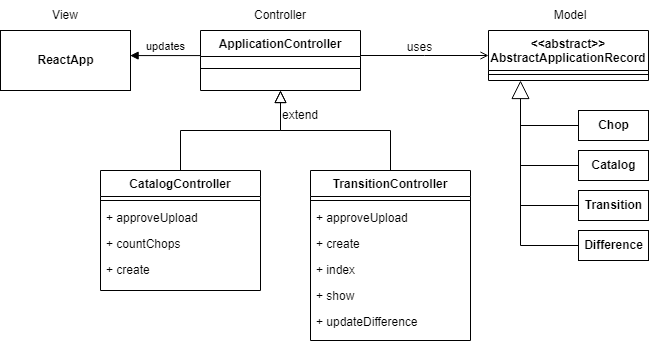

The diagram above was exported from draw.io. Its source (the exported page's mxGraphModel, read from the mxfile embedded in the PNG):
<mxGraphModel dx="782" dy="468" grid="1" gridSize="10" guides="1" tooltips="1" connect="1" arrows="1" fold="1" page="1" pageScale="1" pageWidth="827" pageHeight="1169" math="0" shadow="0">
  <root>
    <mxCell id="WIyWlLk6GJQsqaUBKTNV-0" />
    <mxCell id="WIyWlLk6GJQsqaUBKTNV-1" parent="WIyWlLk6GJQsqaUBKTNV-0" />
    <mxCell id="zkfFHV4jXpPFQw0GAbJ--0" value="ApplicationController" style="swimlane;fontStyle=1;align=center;verticalAlign=top;childLayout=stackLayout;horizontal=1;startSize=26;horizontalStack=0;resizeParent=1;resizeLast=0;collapsible=1;marginBottom=0;rounded=0;shadow=0;strokeWidth=1;" parent="WIyWlLk6GJQsqaUBKTNV-1" vertex="1">
      <mxGeometry x="220" y="120" width="160" height="60" as="geometry">
        <mxRectangle x="230" y="140" width="160" height="26" as="alternateBounds" />
      </mxGeometry>
    </mxCell>
    <mxCell id="zkfFHV4jXpPFQw0GAbJ--4" value="" style="line;html=1;strokeWidth=1;align=left;verticalAlign=middle;spacingTop=-1;spacingLeft=3;spacingRight=3;rotatable=0;labelPosition=right;points=[];portConstraint=eastwest;" parent="zkfFHV4jXpPFQw0GAbJ--0" vertex="1">
      <mxGeometry y="26" width="160" height="24" as="geometry" />
    </mxCell>
    <mxCell id="zkfFHV4jXpPFQw0GAbJ--6" value="CatalogController" style="swimlane;fontStyle=1;align=center;verticalAlign=top;childLayout=stackLayout;horizontal=1;startSize=26;horizontalStack=0;resizeParent=1;resizeLast=0;collapsible=1;marginBottom=0;rounded=0;shadow=0;strokeWidth=1;" parent="WIyWlLk6GJQsqaUBKTNV-1" vertex="1">
      <mxGeometry x="120" y="260" width="160" height="120" as="geometry">
        <mxRectangle x="130" y="380" width="160" height="26" as="alternateBounds" />
      </mxGeometry>
    </mxCell>
    <mxCell id="zkfFHV4jXpPFQw0GAbJ--9" value="" style="line;html=1;strokeWidth=1;align=left;verticalAlign=middle;spacingTop=-1;spacingLeft=3;spacingRight=3;rotatable=0;labelPosition=right;points=[];portConstraint=eastwest;" parent="zkfFHV4jXpPFQw0GAbJ--6" vertex="1">
      <mxGeometry y="26" width="160" height="8" as="geometry" />
    </mxCell>
    <mxCell id="zkfFHV4jXpPFQw0GAbJ--10" value="+ approveUpload" style="text;align=left;verticalAlign=top;spacingLeft=4;spacingRight=4;overflow=hidden;rotatable=0;points=[[0,0.5],[1,0.5]];portConstraint=eastwest;fontStyle=0" parent="zkfFHV4jXpPFQw0GAbJ--6" vertex="1">
      <mxGeometry y="34" width="160" height="26" as="geometry" />
    </mxCell>
    <mxCell id="-a1d_6VpZLcX-VQq3QL3-11" value="+ countChops&#10;" style="text;align=left;verticalAlign=top;spacingLeft=4;spacingRight=4;overflow=hidden;rotatable=0;points=[[0,0.5],[1,0.5]];portConstraint=eastwest;fontStyle=0" parent="zkfFHV4jXpPFQw0GAbJ--6" vertex="1">
      <mxGeometry y="60" width="160" height="26" as="geometry" />
    </mxCell>
    <mxCell id="-a1d_6VpZLcX-VQq3QL3-12" value="+ create" style="text;align=left;verticalAlign=top;spacingLeft=4;spacingRight=4;overflow=hidden;rotatable=0;points=[[0,0.5],[1,0.5]];portConstraint=eastwest;fontStyle=0" parent="zkfFHV4jXpPFQw0GAbJ--6" vertex="1">
      <mxGeometry y="86" width="160" height="26" as="geometry" />
    </mxCell>
    <mxCell id="zkfFHV4jXpPFQw0GAbJ--12" value="" style="endArrow=block;endSize=10;endFill=0;shadow=0;strokeWidth=1;rounded=0;edgeStyle=elbowEdgeStyle;elbow=vertical;verticalAlign=bottom;" parent="WIyWlLk6GJQsqaUBKTNV-1" source="zkfFHV4jXpPFQw0GAbJ--6" target="zkfFHV4jXpPFQw0GAbJ--0" edge="1">
      <mxGeometry width="160" relative="1" as="geometry">
        <mxPoint x="200" y="203" as="sourcePoint" />
        <mxPoint x="200" y="203" as="targetPoint" />
      </mxGeometry>
    </mxCell>
    <mxCell id="zkfFHV4jXpPFQw0GAbJ--13" value="TransitionController" style="swimlane;fontStyle=1;align=center;verticalAlign=top;childLayout=stackLayout;horizontal=1;startSize=26;horizontalStack=0;resizeParent=1;resizeLast=0;collapsible=1;marginBottom=0;rounded=0;shadow=0;strokeWidth=1;" parent="WIyWlLk6GJQsqaUBKTNV-1" vertex="1">
      <mxGeometry x="330" y="260" width="160" height="170" as="geometry">
        <mxRectangle x="340" y="380" width="170" height="26" as="alternateBounds" />
      </mxGeometry>
    </mxCell>
    <mxCell id="zkfFHV4jXpPFQw0GAbJ--15" value="" style="line;html=1;strokeWidth=1;align=left;verticalAlign=middle;spacingTop=-1;spacingLeft=3;spacingRight=3;rotatable=0;labelPosition=right;points=[];portConstraint=eastwest;" parent="zkfFHV4jXpPFQw0GAbJ--13" vertex="1">
      <mxGeometry y="26" width="160" height="8" as="geometry" />
    </mxCell>
    <mxCell id="-a1d_6VpZLcX-VQq3QL3-1" value="+ approveUpload" style="text;align=left;verticalAlign=top;spacingLeft=4;spacingRight=4;overflow=hidden;rotatable=0;points=[[0,0.5],[1,0.5]];portConstraint=eastwest;fontStyle=0" parent="zkfFHV4jXpPFQw0GAbJ--13" vertex="1">
      <mxGeometry y="34" width="160" height="26" as="geometry" />
    </mxCell>
    <mxCell id="-a1d_6VpZLcX-VQq3QL3-7" value="+ create" style="text;align=left;verticalAlign=top;spacingLeft=4;spacingRight=4;overflow=hidden;rotatable=0;points=[[0,0.5],[1,0.5]];portConstraint=eastwest;fontStyle=0" parent="zkfFHV4jXpPFQw0GAbJ--13" vertex="1">
      <mxGeometry y="60" width="160" height="26" as="geometry" />
    </mxCell>
    <mxCell id="-a1d_6VpZLcX-VQq3QL3-8" value="+ index" style="text;align=left;verticalAlign=top;spacingLeft=4;spacingRight=4;overflow=hidden;rotatable=0;points=[[0,0.5],[1,0.5]];portConstraint=eastwest;fontStyle=0" parent="zkfFHV4jXpPFQw0GAbJ--13" vertex="1">
      <mxGeometry y="86" width="160" height="26" as="geometry" />
    </mxCell>
    <mxCell id="-a1d_6VpZLcX-VQq3QL3-9" value="+ show" style="text;align=left;verticalAlign=top;spacingLeft=4;spacingRight=4;overflow=hidden;rotatable=0;points=[[0,0.5],[1,0.5]];portConstraint=eastwest;fontStyle=0" parent="zkfFHV4jXpPFQw0GAbJ--13" vertex="1">
      <mxGeometry y="112" width="160" height="26" as="geometry" />
    </mxCell>
    <mxCell id="-a1d_6VpZLcX-VQq3QL3-10" value="+ updateDifference" style="text;align=left;verticalAlign=top;spacingLeft=4;spacingRight=4;overflow=hidden;rotatable=0;points=[[0,0.5],[1,0.5]];portConstraint=eastwest;fontStyle=0" parent="zkfFHV4jXpPFQw0GAbJ--13" vertex="1">
      <mxGeometry y="138" width="160" height="26" as="geometry" />
    </mxCell>
    <mxCell id="zkfFHV4jXpPFQw0GAbJ--16" value="" style="endArrow=block;endSize=10;endFill=0;shadow=0;strokeWidth=1;rounded=0;edgeStyle=elbowEdgeStyle;elbow=vertical;" parent="WIyWlLk6GJQsqaUBKTNV-1" source="zkfFHV4jXpPFQw0GAbJ--13" target="zkfFHV4jXpPFQw0GAbJ--0" edge="1">
      <mxGeometry width="160" relative="1" as="geometry">
        <mxPoint x="210" y="373" as="sourcePoint" />
        <mxPoint x="310" y="271" as="targetPoint" />
      </mxGeometry>
    </mxCell>
    <mxCell id="zkfFHV4jXpPFQw0GAbJ--17" value="&lt;&lt;abstract&gt;&gt;&#10;AbstractApplicationRecord" style="swimlane;fontStyle=1;align=center;verticalAlign=top;childLayout=stackLayout;horizontal=1;startSize=40;horizontalStack=0;resizeParent=1;resizeLast=0;collapsible=1;marginBottom=0;rounded=0;shadow=0;strokeWidth=1;" parent="WIyWlLk6GJQsqaUBKTNV-1" vertex="1">
      <mxGeometry x="508" y="120" width="160" height="50" as="geometry">
        <mxRectangle x="550" y="140" width="160" height="26" as="alternateBounds" />
      </mxGeometry>
    </mxCell>
    <mxCell id="zkfFHV4jXpPFQw0GAbJ--23" value="" style="line;html=1;strokeWidth=1;align=left;verticalAlign=middle;spacingTop=-1;spacingLeft=3;spacingRight=3;rotatable=0;labelPosition=right;points=[];portConstraint=eastwest;" parent="zkfFHV4jXpPFQw0GAbJ--17" vertex="1">
      <mxGeometry y="40" width="160" height="8" as="geometry" />
    </mxCell>
    <mxCell id="zkfFHV4jXpPFQw0GAbJ--26" value="" style="endArrow=open;shadow=0;strokeWidth=1;rounded=0;endFill=1;edgeStyle=elbowEdgeStyle;elbow=vertical;" parent="WIyWlLk6GJQsqaUBKTNV-1" source="zkfFHV4jXpPFQw0GAbJ--0" target="zkfFHV4jXpPFQw0GAbJ--17" edge="1">
      <mxGeometry x="0.5" y="41" relative="1" as="geometry">
        <mxPoint x="380" y="192" as="sourcePoint" />
        <mxPoint x="540" y="192" as="targetPoint" />
        <mxPoint x="-40" y="32" as="offset" />
      </mxGeometry>
    </mxCell>
    <mxCell id="zkfFHV4jXpPFQw0GAbJ--29" value="uses" style="text;html=1;resizable=0;points=[];;align=center;verticalAlign=middle;labelBackgroundColor=none;rounded=0;shadow=0;strokeWidth=1;fontSize=12;" parent="zkfFHV4jXpPFQw0GAbJ--26" vertex="1" connectable="0">
      <mxGeometry x="0.5" y="49" relative="1" as="geometry">
        <mxPoint x="-38" y="40" as="offset" />
      </mxGeometry>
    </mxCell>
    <mxCell id="-a1d_6VpZLcX-VQq3QL3-13" value="Model" style="text;html=1;strokeColor=none;fillColor=none;align=center;verticalAlign=middle;whiteSpace=wrap;rounded=0;" parent="WIyWlLk6GJQsqaUBKTNV-1" vertex="1">
      <mxGeometry x="560" y="90" width="60" height="30" as="geometry" />
    </mxCell>
    <mxCell id="-a1d_6VpZLcX-VQq3QL3-14" value="Controller" style="text;html=1;strokeColor=none;fillColor=none;align=center;verticalAlign=middle;whiteSpace=wrap;rounded=0;" parent="WIyWlLk6GJQsqaUBKTNV-1" vertex="1">
      <mxGeometry x="270" y="90" width="60" height="30" as="geometry" />
    </mxCell>
    <mxCell id="-a1d_6VpZLcX-VQq3QL3-31" value="Chop" style="html=1;fontStyle=1" parent="WIyWlLk6GJQsqaUBKTNV-1" vertex="1">
      <mxGeometry x="598" y="200" width="70" height="30" as="geometry" />
    </mxCell>
    <mxCell id="-a1d_6VpZLcX-VQq3QL3-32" value="Catalog" style="html=1;fontStyle=1" parent="WIyWlLk6GJQsqaUBKTNV-1" vertex="1">
      <mxGeometry x="598" y="240" width="70" height="30" as="geometry" />
    </mxCell>
    <mxCell id="-a1d_6VpZLcX-VQq3QL3-33" value="Transition" style="html=1;fontStyle=1" parent="WIyWlLk6GJQsqaUBKTNV-1" vertex="1">
      <mxGeometry x="598" y="280" width="70" height="30" as="geometry" />
    </mxCell>
    <mxCell id="-a1d_6VpZLcX-VQq3QL3-34" value="Difference" style="html=1;fontStyle=1" parent="WIyWlLk6GJQsqaUBKTNV-1" vertex="1">
      <mxGeometry x="598" y="320" width="70" height="30" as="geometry" />
    </mxCell>
    <mxCell id="-a1d_6VpZLcX-VQq3QL3-35" value="" style="endArrow=block;endSize=16;endFill=0;html=1;rounded=0;exitX=0;exitY=0.5;exitDx=0;exitDy=0;" parent="WIyWlLk6GJQsqaUBKTNV-1" source="-a1d_6VpZLcX-VQq3QL3-31" edge="1">
      <mxGeometry x="-0.2" y="18" width="160" relative="1" as="geometry">
        <mxPoint x="548" y="320" as="sourcePoint" />
        <mxPoint x="540" y="170" as="targetPoint" />
        <Array as="points">
          <mxPoint x="540" y="215" />
        </Array>
        <mxPoint as="offset" />
      </mxGeometry>
    </mxCell>
    <mxCell id="-a1d_6VpZLcX-VQq3QL3-39" value="" style="endArrow=none;html=1;rounded=0;exitX=0;exitY=0.5;exitDx=0;exitDy=0;" parent="WIyWlLk6GJQsqaUBKTNV-1" source="-a1d_6VpZLcX-VQq3QL3-32" edge="1">
      <mxGeometry width="50" height="50" relative="1" as="geometry">
        <mxPoint x="540" y="260" as="sourcePoint" />
        <mxPoint x="540" y="210" as="targetPoint" />
        <Array as="points">
          <mxPoint x="540" y="255" />
        </Array>
      </mxGeometry>
    </mxCell>
    <mxCell id="-a1d_6VpZLcX-VQq3QL3-40" value="" style="endArrow=none;html=1;rounded=0;exitX=0;exitY=0.5;exitDx=0;exitDy=0;" parent="WIyWlLk6GJQsqaUBKTNV-1" edge="1">
      <mxGeometry width="50" height="50" relative="1" as="geometry">
        <mxPoint x="598" y="295" as="sourcePoint" />
        <mxPoint x="540" y="250" as="targetPoint" />
        <Array as="points">
          <mxPoint x="540" y="295" />
        </Array>
      </mxGeometry>
    </mxCell>
    <mxCell id="-a1d_6VpZLcX-VQq3QL3-41" value="" style="endArrow=none;html=1;rounded=0;exitX=0;exitY=0.5;exitDx=0;exitDy=0;" parent="WIyWlLk6GJQsqaUBKTNV-1" edge="1">
      <mxGeometry width="50" height="50" relative="1" as="geometry">
        <mxPoint x="598" y="335" as="sourcePoint" />
        <mxPoint x="540" y="290" as="targetPoint" />
        <Array as="points">
          <mxPoint x="540" y="335" />
        </Array>
      </mxGeometry>
    </mxCell>
    <mxCell id="-a1d_6VpZLcX-VQq3QL3-47" value="&lt;b&gt;ReactApp&lt;/b&gt;" style="html=1;" parent="WIyWlLk6GJQsqaUBKTNV-1" vertex="1">
      <mxGeometry x="20" y="120" width="130" height="60" as="geometry" />
    </mxCell>
    <mxCell id="-a1d_6VpZLcX-VQq3QL3-48" value="View" style="text;html=1;strokeColor=none;fillColor=none;align=center;verticalAlign=middle;whiteSpace=wrap;rounded=0;" parent="WIyWlLk6GJQsqaUBKTNV-1" vertex="1">
      <mxGeometry x="55" y="90" width="60" height="30" as="geometry" />
    </mxCell>
    <mxCell id="-a1d_6VpZLcX-VQq3QL3-49" value="updates" style="html=1;verticalAlign=bottom;endArrow=block;rounded=0;entryX=0.997;entryY=0.418;entryDx=0;entryDy=0;entryPerimeter=0;exitX=0.001;exitY=0.418;exitDx=0;exitDy=0;exitPerimeter=0;" parent="WIyWlLk6GJQsqaUBKTNV-1" source="zkfFHV4jXpPFQw0GAbJ--0" target="-a1d_6VpZLcX-VQq3QL3-47" edge="1">
      <mxGeometry width="80" relative="1" as="geometry">
        <mxPoint x="190" y="220" as="sourcePoint" />
        <mxPoint x="270" y="220" as="targetPoint" />
      </mxGeometry>
    </mxCell>
    <mxCell id="-a1d_6VpZLcX-VQq3QL3-53" value="extend" style="text;html=1;strokeColor=none;fillColor=none;align=center;verticalAlign=middle;whiteSpace=wrap;rounded=0;" parent="WIyWlLk6GJQsqaUBKTNV-1" vertex="1">
      <mxGeometry x="290" y="190" width="60" height="30" as="geometry" />
    </mxCell>
  </root>
</mxGraphModel>